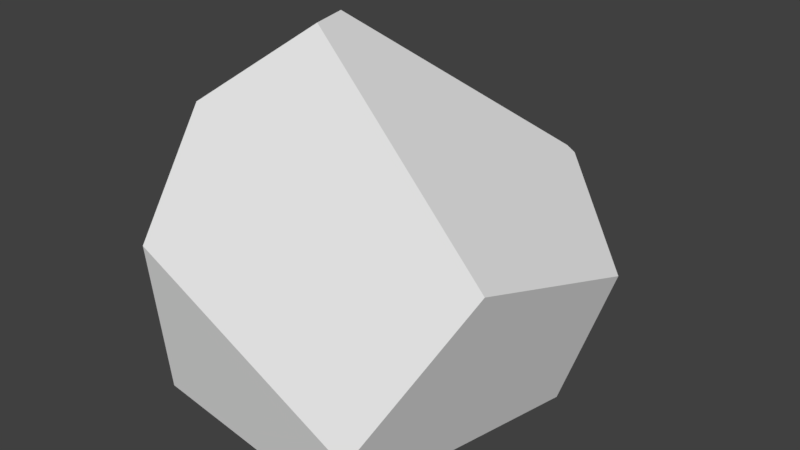 # Source: boulder2.blend  (saved by Blender 2.79.0; exported with 4.5.12 LTS)
import bpy
from mathutils import Matrix  # noqa: F401  (used for matrix-valued properties, if any)

bpy.ops.wm.read_factory_settings(use_empty=True)
scene = bpy.context.scene
scene.name = 'Scene'

# ---- collections
col_collection_1 = bpy.data.collections.new('Collection 1'); scene.collection.children.link(col_collection_1)

# ---- materials (node trees are filled in below, after node groups)
mat_material = bpy.data.materials.new('Material')
mat_material.alpha_threshold = 0.0
mat_material.use_transparent_shadow = False
mat_material.roughness = 0.5
mat_material.line_color = (0.0, 0.0, 0.0, 1.0)

# ---- material node trees

# ---- world
world_world = bpy.data.worlds.new('World'); scene.world = world_world
world_world.color = (0.05088, 0.05088, 0.05088)
world_world.use_sun_shadow = False
world_world.sun_shadow_jitter_overblur = 0.0
world_world.cycles.sampling_method = 'MANUAL'

# ---- meshes
me_cube = bpy.data.meshes.new('Cube')
me_cube.from_pydata([(0.4045, 1.418, -0.03007), (-0.09825, 1.324, 0.1283), (0.5113, 1.028, -1.217), (-0.8914, 1.11, 0.1899), (-0.8906, 0.6118, -1.212), (-0.9867, 0.5769, 0.7607), (0.4572, 1.417, 0.1121), (0.408, 1.407, 0.15), (-0.5356, 0.4112, 1.046), (-1.052, -0.6313, -1.194), (0.8184, 0.8065, -1.214), (1.139, 0.8265, -0.2547), (0.4898, -0.8326, -1.19), (-0.4609, 0.1393, 1.05), (-1.082, -0.235, 0.5517), (-1.107, -0.7005, -0.2053), (0.6062, -0.8772, -0.8092), (1.017, -0.2919, 0.07255)], [], [(16, 15, 9, 12), (16, 12, 10, 11, 17), (2, 4, 3, 1, 0), (8, 7, 1, 3, 5), (1, 7, 6, 0), (17, 11, 6, 7, 8, 13), (9, 4, 2, 10, 12), (6, 11, 10, 2, 0), (14, 13, 8, 5), (9, 15, 14, 5, 3, 4), (17, 13, 14, 15, 16)])
me_cube.materials.append(mat_material)
me_cube.use_remesh_preserve_volume = False
me_cube.use_remesh_preserve_attributes = False
me_cube.use_mirror_vertex_groups = False
me_cube.update()

# ---- objects
ob_cube = bpy.data.objects.new('Cube', me_cube)

# ---- transforms, parenting, visibility, modifiers, constraints
ob_cube.location = (0.0, 0.0, 0.0)
ob_cube.lock_rotations_4d = False
ob_cube.empty_display_type = 'ARROWS'
ob_cube.lineart.crease_threshold = 0.0

# ---- collection membership
col_collection_1.objects.link(ob_cube)

# ---- scene / render settings (as saved in the file)
scene.frame_start = 1; scene.frame_end = 250; scene.frame_set(1)
scene.render.engine = 'BLENDER_EEVEE_NEXT'
scene.render.resolution_percentage = 50
scene.render.dither_intensity = 0.0
scene.cycles.use_denoising = False
scene.cycles.samples = 128
scene.cycles.sampling_pattern = 'TABULATED_SOBOL'
scene.cycles.use_adaptive_sampling = False
scene.cycles.use_light_tree = False
scene.cycles.blur_glossy = 0.0
scene.cycles.sample_clamp_indirect = 0.0
scene.view_settings.view_transform = 'Standard'
bpy.context.view_layer.update()

# ---- added for rendering (the .blend has no active camera and no usable light): camera, sun
cam_auto = bpy.data.cameras.new('AutoCamera')
cam_auto.lens = 50.0
cam_auto.sensor_width = 36.0
cam_auto.clip_end = 1000.0
ob_auto_camera = bpy.data.objects.new('AutoCamera', cam_auto)
scene.collection.objects.link(ob_auto_camera)
ob_auto_camera.location = (3.65288, -4.09358, 2.82574)
ob_auto_camera.rotation_euler = (1.09748, -7.21219e-08, 0.694738)
scene.camera = ob_auto_camera
light_auto_sun = bpy.data.lights.new('AutoSun', 'SUN')
light_auto_sun.energy = 3.0
light_auto_sun.angle = 0.0523599
ob_auto_sun = bpy.data.objects.new('AutoSun', light_auto_sun)
scene.collection.objects.link(ob_auto_sun)
ob_auto_sun.rotation_euler = (0.872665, 0.174533, 0.523599)
bpy.context.view_layer.update()
